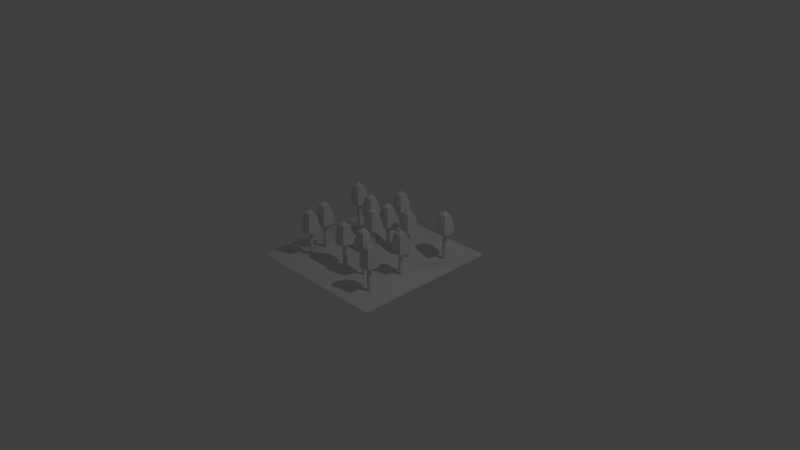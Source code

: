 # Source: Forest1.blend  (saved by Blender 2.77.0; exported with 4.5.12 LTS)
import bpy
from mathutils import Matrix  # noqa: F401  (used for matrix-valued properties, if any)

bpy.ops.wm.read_factory_settings(use_empty=True)
scene = bpy.context.scene
scene.name = 'Scene'

# ---- collections
col_collection_1 = bpy.data.collections.new('Collection 1'); scene.collection.children.link(col_collection_1)

# ---- materials (node trees are filled in below, after node groups)
mat_three = bpy.data.materials.new('Three')
mat_three.alpha_threshold = 0.0
mat_three.use_transparent_shadow = False
mat_three.roughness = 0.5
mat_material = bpy.data.materials.new('Material')
mat_material.alpha_threshold = 0.0
mat_material.use_transparent_shadow = False
mat_material.roughness = 0.5

# ---- material node trees

# ---- world
world_world = bpy.data.worlds.new('World'); scene.world = world_world
world_world.color = (0.05088, 0.05088, 0.05088)
world_world.use_sun_shadow = False
world_world.sun_shadow_jitter_overblur = 0.0
world_world.cycles.sampling_method = 'MANUAL'

# ---- cameras
cam_camera = bpy.data.cameras.new('Camera')
cam_camera.clip_end = 100.0
cam_camera.lens = 35.0
cam_camera.sensor_width = 32.0
cam_camera.sensor_height = 18.0
cam_camera.ortho_scale = 7.314
cam_camera.dof.focus_distance = 0.0
cam_camera.dof.aperture_fstop = 128.0

# ---- lights
light_lamp = bpy.data.lights.new('Lamp', 'POINT')
light_lamp.transmission_factor = 0.0
light_lamp.cutoff_distance = 30.0
light_lamp.energy = 100.0
light_lamp.shadow_buffer_clip_start = 1.001
light_lamp.shadow_soft_size = 0.1
light_lamp.shadow_maximum_resolution = 0.006
light_lamp.use_absolute_resolution = True

# ---- meshes
me_cube_012 = bpy.data.meshes.new('Cube.012')
me_cube_012.from_pydata([(-4.321, -3.612, 0.6056), (-2.809, -2.361, 1.997), (-4.943, 5.158, 0.7729), (-2.137, 3.117, 2.018), (4.325, -4.481, 0.775), (2.484, -2.208, 1.97), (4.446, 4.945, 0.7173), (2.496, 2.495, 1.987), (-3.62, -3.645, 1.428), (-3.163, -0.06233, 2.026), (-3.879, 3.889, 1.428), (-4.967, -0.0295, 0.5574), (-0.5, 2.95, 1.998), (3.904, 3.859, 1.431), (-0.7241, 5.224, 0.6682), (2.65, -0.08908, 2.025), (3.588, -3.677, 1.429), (4.953, -0.01221, 0.7128), (-0.06975, -2.909, 2.033), (-0.111, -4.918, 0.7431), (0.003378, -0.2309, 2.254), (0.001073, 0.003204, 0.8534), (4.917e-05, -3.869, 1.433), (3.47, -0.5672, 1.437), (0.03567, 4.324, 1.427), (-2.784, -0.04773, 1.428), (-1.0, -1.0, -1.0), (-1.0, -1.0, 1.0), (-1.0, 1.0, -1.0), (-1.0, 1.0, 1.0), (1.0, -1.0, -1.0), (1.0, -1.0, 1.0), (1.0, 1.0, -1.0), (1.0, 1.0, 1.0)], [], [(25, 10, 2, 11), (24, 13, 6, 14), (23, 16, 4, 17), (22, 8, 0, 19), (21, 14, 6, 17), (20, 12, 3, 9), (18, 20, 9, 1), (5, 15, 20, 18), (15, 7, 12, 20), (19, 21, 17, 4), (0, 11, 21, 19), (11, 2, 14, 21), (16, 22, 19, 4), (5, 18, 22, 16), (18, 1, 8, 22), (13, 23, 17, 6), (7, 15, 23, 13), (15, 5, 16, 23), (10, 24, 14, 2), (3, 12, 24, 10), (12, 7, 13, 24), (8, 25, 11, 0), (1, 9, 25, 8), (9, 3, 10, 25), (27, 29, 28, 26), (29, 33, 32, 28), (33, 31, 30, 32), (31, 27, 26, 30), (26, 28, 32, 30), (31, 33, 29, 27)])
_uv = me_cube_012.uv_layers.new(name='UVMap')
_uv.uv.foreach_set('vector', [0.8909, 0.2995, 0.9463, 0.07828, 0.9985, 0.005977, 0.9985, 0.2974, 0.7503, 0.05338, 0.5565, 0.07914, 0.5281, 0.0169, 0.787, 0.001688, 0.5776, 0.3281, 0.5712, 0.5029, 0.5328, 0.547, 0.5019, 0.2956, 0.4644, 0.8198, 0.4587, 0.6163, 0.4987, 0.5754, 0.4987, 0.8123, 0.2497, 0.2786, 0.2875, 0.572, 0.0282, 0.5578, 0.001504, 0.2791, 0.7529, 0.3108, 0.7781, 0.1316, 0.8602, 0.1224, 0.9111, 0.3013, 0.7557, 0.4611, 0.7529, 0.3108, 0.9111, 0.3013, 0.893, 0.4305, 0.6278, 0.4213, 0.6199, 0.3022, 0.7529, 0.3108, 0.7557, 0.4611, 0.6199, 0.3022, 0.6279, 0.1568, 0.7781, 0.1316, 0.7529, 0.3108, 0.2541, 0.001688, 0.2497, 0.2786, 0.001504, 0.2791, 0.03184, 0.02754, 0.4655, 0.07393, 0.4989, 0.2753, 0.2497, 0.2786, 0.2541, 0.001688, 0.4989, 0.2753, 0.4989, 0.5671, 0.2875, 0.572, 0.2497, 0.2786, 0.5712, 0.5029, 0.7509, 0.5141, 0.7549, 0.572, 0.5328, 0.547, 0.6278, 0.4213, 0.7557, 0.4611, 0.7509, 0.5141, 0.5712, 0.5029, 0.7557, 0.4611, 0.893, 0.4305, 0.9322, 0.5019, 0.7509, 0.5141, 0.5565, 0.07914, 0.5776, 0.3281, 0.5019, 0.2956, 0.5281, 0.0169, 0.6279, 0.1568, 0.6199, 0.3022, 0.5776, 0.3281, 0.5565, 0.07914, 0.6199, 0.3022, 0.6278, 0.4213, 0.5712, 0.5029, 0.5776, 0.3281, 0.9463, 0.07828, 0.7503, 0.05338, 0.787, 0.001688, 0.9985, 0.005977, 0.8602, 0.1224, 0.7781, 0.1316, 0.7503, 0.05338, 0.9463, 0.07828, 0.7781, 0.1316, 0.6279, 0.1568, 0.5565, 0.07914, 0.7503, 0.05338, 0.9322, 0.5019, 0.8909, 0.2995, 0.9985, 0.2974, 0.9657, 0.4988, 0.008462, 0.9247, 0.008911, 0.7963, 0.03602, 0.7943, 0.0426, 0.9983, 0.008911, 0.7963, 0.001504, 0.6153, 0.0426, 0.5754, 0.03602, 0.7943, 0.6051, 0.6884, 0.6051, 0.576, 0.7044, 0.5754, 0.7044, 0.6878, 0.1489, 0.6879, 0.1489, 0.5754, 0.2491, 0.5754, 0.2491, 0.6879, 0.04561, 0.6879, 0.04561, 0.5754, 0.1459, 0.5754, 0.1459, 0.6879, 0.2522, 0.5754, 0.3524, 0.5754, 0.3524, 0.6879, 0.2522, 0.6879, 0.3554, 0.6879, 0.3554, 0.5754, 0.4557, 0.5754, 0.4557, 0.6879, 0.5019, 0.688, 0.5019, 0.5755, 0.6021, 0.5754, 0.6021, 0.6879])
me_cube_012.materials.append(mat_three)
me_cube_012.use_remesh_preserve_volume = False
me_cube_012.use_remesh_preserve_attributes = False
me_cube_012.use_mirror_vertex_groups = False
me_cube_012.update()
me_cube_011 = bpy.data.meshes.new('Cube.011')
me_cube_011.from_pydata([(-4.321, -3.612, 0.6056), (-2.809, -2.361, 1.997), (-4.943, 5.158, 0.7729), (-2.137, 3.117, 2.018), (4.325, -4.481, 0.775), (2.484, -2.208, 1.97), (4.446, 4.945, 0.7173), (2.496, 2.495, 1.987), (-3.62, -3.645, 1.428), (-3.163, -0.06233, 2.026), (-3.879, 3.889, 1.428), (-4.967, -0.0295, 0.5574), (-0.5, 2.95, 1.998), (3.904, 3.859, 1.431), (-0.7241, 5.224, 0.6682), (2.65, -0.08908, 2.025), (3.588, -3.677, 1.429), (4.953, -0.01221, 0.7128), (-0.06975, -2.909, 2.033), (-0.111, -4.918, 0.7431), (0.003378, -0.2309, 2.254), (0.001073, 0.003204, 0.8534), (4.917e-05, -3.869, 1.433), (3.47, -0.5672, 1.437), (0.03567, 4.324, 1.427), (-2.784, -0.04773, 1.428), (-1.0, -1.0, -1.0), (-1.0, -1.0, 1.0), (-1.0, 1.0, -1.0), (-1.0, 1.0, 1.0), (1.0, -1.0, -1.0), (1.0, -1.0, 1.0), (1.0, 1.0, -1.0), (1.0, 1.0, 1.0)], [], [(25, 10, 2, 11), (24, 13, 6, 14), (23, 16, 4, 17), (22, 8, 0, 19), (21, 14, 6, 17), (20, 12, 3, 9), (18, 20, 9, 1), (5, 15, 20, 18), (15, 7, 12, 20), (19, 21, 17, 4), (0, 11, 21, 19), (11, 2, 14, 21), (16, 22, 19, 4), (5, 18, 22, 16), (18, 1, 8, 22), (13, 23, 17, 6), (7, 15, 23, 13), (15, 5, 16, 23), (10, 24, 14, 2), (3, 12, 24, 10), (12, 7, 13, 24), (8, 25, 11, 0), (1, 9, 25, 8), (9, 3, 10, 25), (27, 29, 28, 26), (29, 33, 32, 28), (33, 31, 30, 32), (31, 27, 26, 30), (26, 28, 32, 30), (31, 33, 29, 27)])
_uv = me_cube_011.uv_layers.new(name='UVMap')
_uv.uv.foreach_set('vector', [0.8909, 0.2995, 0.9463, 0.07828, 0.9985, 0.005977, 0.9985, 0.2974, 0.7503, 0.05338, 0.5565, 0.07914, 0.5281, 0.0169, 0.787, 0.001688, 0.5776, 0.3281, 0.5712, 0.5029, 0.5328, 0.547, 0.5019, 0.2956, 0.4644, 0.8198, 0.4587, 0.6163, 0.4987, 0.5754, 0.4987, 0.8123, 0.2497, 0.2786, 0.2875, 0.572, 0.0282, 0.5578, 0.001504, 0.2791, 0.7529, 0.3108, 0.7781, 0.1316, 0.8602, 0.1224, 0.9111, 0.3013, 0.7557, 0.4611, 0.7529, 0.3108, 0.9111, 0.3013, 0.893, 0.4305, 0.6278, 0.4213, 0.6199, 0.3022, 0.7529, 0.3108, 0.7557, 0.4611, 0.6199, 0.3022, 0.6279, 0.1568, 0.7781, 0.1316, 0.7529, 0.3108, 0.2541, 0.001688, 0.2497, 0.2786, 0.001504, 0.2791, 0.03184, 0.02754, 0.4655, 0.07393, 0.4989, 0.2753, 0.2497, 0.2786, 0.2541, 0.001688, 0.4989, 0.2753, 0.4989, 0.5671, 0.2875, 0.572, 0.2497, 0.2786, 0.5712, 0.5029, 0.7509, 0.5141, 0.7549, 0.572, 0.5328, 0.547, 0.6278, 0.4213, 0.7557, 0.4611, 0.7509, 0.5141, 0.5712, 0.5029, 0.7557, 0.4611, 0.893, 0.4305, 0.9322, 0.5019, 0.7509, 0.5141, 0.5565, 0.07914, 0.5776, 0.3281, 0.5019, 0.2956, 0.5281, 0.0169, 0.6279, 0.1568, 0.6199, 0.3022, 0.5776, 0.3281, 0.5565, 0.07914, 0.6199, 0.3022, 0.6278, 0.4213, 0.5712, 0.5029, 0.5776, 0.3281, 0.9463, 0.07828, 0.7503, 0.05338, 0.787, 0.001688, 0.9985, 0.005977, 0.8602, 0.1224, 0.7781, 0.1316, 0.7503, 0.05338, 0.9463, 0.07828, 0.7781, 0.1316, 0.6279, 0.1568, 0.5565, 0.07914, 0.7503, 0.05338, 0.9322, 0.5019, 0.8909, 0.2995, 0.9985, 0.2974, 0.9657, 0.4988, 0.008462, 0.9247, 0.008911, 0.7963, 0.03602, 0.7943, 0.0426, 0.9983, 0.008911, 0.7963, 0.001504, 0.6153, 0.0426, 0.5754, 0.03602, 0.7943, 0.6051, 0.6884, 0.6051, 0.576, 0.7044, 0.5754, 0.7044, 0.6878, 0.1489, 0.6879, 0.1489, 0.5754, 0.2491, 0.5754, 0.2491, 0.6879, 0.04561, 0.6879, 0.04561, 0.5754, 0.1459, 0.5754, 0.1459, 0.6879, 0.2522, 0.5754, 0.3524, 0.5754, 0.3524, 0.6879, 0.2522, 0.6879, 0.3554, 0.6879, 0.3554, 0.5754, 0.4557, 0.5754, 0.4557, 0.6879, 0.5019, 0.688, 0.5019, 0.5755, 0.6021, 0.5754, 0.6021, 0.6879])
me_cube_011.materials.append(mat_three)
me_cube_011.use_remesh_preserve_volume = False
me_cube_011.use_remesh_preserve_attributes = False
me_cube_011.use_mirror_vertex_groups = False
me_cube_011.update()
me_cube_010 = bpy.data.meshes.new('Cube.010')
me_cube_010.from_pydata([(-4.321, -3.612, 0.6056), (-2.809, -2.361, 1.997), (-4.943, 5.158, 0.7729), (-2.137, 3.117, 2.018), (4.325, -4.481, 0.775), (2.484, -2.208, 1.97), (4.446, 4.945, 0.7173), (2.496, 2.495, 1.987), (-3.62, -3.645, 1.428), (-3.163, -0.06233, 2.026), (-3.879, 3.889, 1.428), (-4.967, -0.0295, 0.5574), (-0.5, 2.95, 1.998), (3.904, 3.859, 1.431), (-0.7241, 5.224, 0.6682), (2.65, -0.08908, 2.025), (3.588, -3.677, 1.429), (4.953, -0.01221, 0.7128), (-0.06975, -2.909, 2.033), (-0.111, -4.918, 0.7431), (0.003378, -0.2309, 2.254), (0.001073, 0.003204, 0.8534), (4.917e-05, -3.869, 1.433), (3.47, -0.5672, 1.437), (0.03567, 4.324, 1.427), (-2.784, -0.04773, 1.428), (-1.0, -1.0, -1.0), (-1.0, -1.0, 1.0), (-1.0, 1.0, -1.0), (-1.0, 1.0, 1.0), (1.0, -1.0, -1.0), (1.0, -1.0, 1.0), (1.0, 1.0, -1.0), (1.0, 1.0, 1.0)], [], [(25, 10, 2, 11), (24, 13, 6, 14), (23, 16, 4, 17), (22, 8, 0, 19), (21, 14, 6, 17), (20, 12, 3, 9), (18, 20, 9, 1), (5, 15, 20, 18), (15, 7, 12, 20), (19, 21, 17, 4), (0, 11, 21, 19), (11, 2, 14, 21), (16, 22, 19, 4), (5, 18, 22, 16), (18, 1, 8, 22), (13, 23, 17, 6), (7, 15, 23, 13), (15, 5, 16, 23), (10, 24, 14, 2), (3, 12, 24, 10), (12, 7, 13, 24), (8, 25, 11, 0), (1, 9, 25, 8), (9, 3, 10, 25), (27, 29, 28, 26), (29, 33, 32, 28), (33, 31, 30, 32), (31, 27, 26, 30), (26, 28, 32, 30), (31, 33, 29, 27)])
_uv = me_cube_010.uv_layers.new(name='UVMap')
_uv.uv.foreach_set('vector', [0.8909, 0.2995, 0.9463, 0.07828, 0.9985, 0.005977, 0.9985, 0.2974, 0.7503, 0.05338, 0.5565, 0.07914, 0.5281, 0.0169, 0.787, 0.001688, 0.5776, 0.3281, 0.5712, 0.5029, 0.5328, 0.547, 0.5019, 0.2956, 0.4644, 0.8198, 0.4587, 0.6163, 0.4987, 0.5754, 0.4987, 0.8123, 0.2497, 0.2786, 0.2875, 0.572, 0.0282, 0.5578, 0.001504, 0.2791, 0.7529, 0.3108, 0.7781, 0.1316, 0.8602, 0.1224, 0.9111, 0.3013, 0.7557, 0.4611, 0.7529, 0.3108, 0.9111, 0.3013, 0.893, 0.4305, 0.6278, 0.4213, 0.6199, 0.3022, 0.7529, 0.3108, 0.7557, 0.4611, 0.6199, 0.3022, 0.6279, 0.1568, 0.7781, 0.1316, 0.7529, 0.3108, 0.2541, 0.001688, 0.2497, 0.2786, 0.001504, 0.2791, 0.03184, 0.02754, 0.4655, 0.07393, 0.4989, 0.2753, 0.2497, 0.2786, 0.2541, 0.001688, 0.4989, 0.2753, 0.4989, 0.5671, 0.2875, 0.572, 0.2497, 0.2786, 0.5712, 0.5029, 0.7509, 0.5141, 0.7549, 0.572, 0.5328, 0.547, 0.6278, 0.4213, 0.7557, 0.4611, 0.7509, 0.5141, 0.5712, 0.5029, 0.7557, 0.4611, 0.893, 0.4305, 0.9322, 0.5019, 0.7509, 0.5141, 0.5565, 0.07914, 0.5776, 0.3281, 0.5019, 0.2956, 0.5281, 0.0169, 0.6279, 0.1568, 0.6199, 0.3022, 0.5776, 0.3281, 0.5565, 0.07914, 0.6199, 0.3022, 0.6278, 0.4213, 0.5712, 0.5029, 0.5776, 0.3281, 0.9463, 0.07828, 0.7503, 0.05338, 0.787, 0.001688, 0.9985, 0.005977, 0.8602, 0.1224, 0.7781, 0.1316, 0.7503, 0.05338, 0.9463, 0.07828, 0.7781, 0.1316, 0.6279, 0.1568, 0.5565, 0.07914, 0.7503, 0.05338, 0.9322, 0.5019, 0.8909, 0.2995, 0.9985, 0.2974, 0.9657, 0.4988, 0.008462, 0.9247, 0.008911, 0.7963, 0.03602, 0.7943, 0.0426, 0.9983, 0.008911, 0.7963, 0.001504, 0.6153, 0.0426, 0.5754, 0.03602, 0.7943, 0.6051, 0.6884, 0.6051, 0.576, 0.7044, 0.5754, 0.7044, 0.6878, 0.1489, 0.6879, 0.1489, 0.5754, 0.2491, 0.5754, 0.2491, 0.6879, 0.04561, 0.6879, 0.04561, 0.5754, 0.1459, 0.5754, 0.1459, 0.6879, 0.2522, 0.5754, 0.3524, 0.5754, 0.3524, 0.6879, 0.2522, 0.6879, 0.3554, 0.6879, 0.3554, 0.5754, 0.4557, 0.5754, 0.4557, 0.6879, 0.5019, 0.688, 0.5019, 0.5755, 0.6021, 0.5754, 0.6021, 0.6879])
me_cube_010.materials.append(mat_three)
me_cube_010.use_remesh_preserve_volume = False
me_cube_010.use_remesh_preserve_attributes = False
me_cube_010.use_mirror_vertex_groups = False
me_cube_010.update()
me_cube_009 = bpy.data.meshes.new('Cube.009')
me_cube_009.from_pydata([(-4.321, -3.612, 0.6056), (-2.809, -2.361, 1.997), (-4.943, 5.158, 0.7729), (-2.137, 3.117, 2.018), (4.325, -4.481, 0.775), (2.484, -2.208, 1.97), (4.446, 4.945, 0.7173), (2.496, 2.495, 1.987), (-3.62, -3.645, 1.428), (-3.163, -0.06233, 2.026), (-3.879, 3.889, 1.428), (-4.967, -0.0295, 0.5574), (-0.5, 2.95, 1.998), (3.904, 3.859, 1.431), (-0.7241, 5.224, 0.6682), (2.65, -0.08908, 2.025), (3.588, -3.677, 1.429), (4.953, -0.01221, 0.7128), (-0.06975, -2.909, 2.033), (-0.111, -4.918, 0.7431), (0.003378, -0.2309, 2.254), (0.001073, 0.003204, 0.8534), (4.917e-05, -3.869, 1.433), (3.47, -0.5672, 1.437), (0.03567, 4.324, 1.427), (-2.784, -0.04773, 1.428), (-1.0, -1.0, -1.0), (-1.0, -1.0, 1.0), (-1.0, 1.0, -1.0), (-1.0, 1.0, 1.0), (1.0, -1.0, -1.0), (1.0, -1.0, 1.0), (1.0, 1.0, -1.0), (1.0, 1.0, 1.0)], [], [(25, 10, 2, 11), (24, 13, 6, 14), (23, 16, 4, 17), (22, 8, 0, 19), (21, 14, 6, 17), (20, 12, 3, 9), (18, 20, 9, 1), (5, 15, 20, 18), (15, 7, 12, 20), (19, 21, 17, 4), (0, 11, 21, 19), (11, 2, 14, 21), (16, 22, 19, 4), (5, 18, 22, 16), (18, 1, 8, 22), (13, 23, 17, 6), (7, 15, 23, 13), (15, 5, 16, 23), (10, 24, 14, 2), (3, 12, 24, 10), (12, 7, 13, 24), (8, 25, 11, 0), (1, 9, 25, 8), (9, 3, 10, 25), (27, 29, 28, 26), (29, 33, 32, 28), (33, 31, 30, 32), (31, 27, 26, 30), (26, 28, 32, 30), (31, 33, 29, 27)])
_uv = me_cube_009.uv_layers.new(name='UVMap')
_uv.uv.foreach_set('vector', [0.8909, 0.2995, 0.9463, 0.07828, 0.9985, 0.005977, 0.9985, 0.2974, 0.7503, 0.05338, 0.5565, 0.07914, 0.5281, 0.0169, 0.787, 0.001688, 0.5776, 0.3281, 0.5712, 0.5029, 0.5328, 0.547, 0.5019, 0.2956, 0.4644, 0.8198, 0.4587, 0.6163, 0.4987, 0.5754, 0.4987, 0.8123, 0.2497, 0.2786, 0.2875, 0.572, 0.0282, 0.5578, 0.001504, 0.2791, 0.7529, 0.3108, 0.7781, 0.1316, 0.8602, 0.1224, 0.9111, 0.3013, 0.7557, 0.4611, 0.7529, 0.3108, 0.9111, 0.3013, 0.893, 0.4305, 0.6278, 0.4213, 0.6199, 0.3022, 0.7529, 0.3108, 0.7557, 0.4611, 0.6199, 0.3022, 0.6279, 0.1568, 0.7781, 0.1316, 0.7529, 0.3108, 0.2541, 0.001688, 0.2497, 0.2786, 0.001504, 0.2791, 0.03184, 0.02754, 0.4655, 0.07393, 0.4989, 0.2753, 0.2497, 0.2786, 0.2541, 0.001688, 0.4989, 0.2753, 0.4989, 0.5671, 0.2875, 0.572, 0.2497, 0.2786, 0.5712, 0.5029, 0.7509, 0.5141, 0.7549, 0.572, 0.5328, 0.547, 0.6278, 0.4213, 0.7557, 0.4611, 0.7509, 0.5141, 0.5712, 0.5029, 0.7557, 0.4611, 0.893, 0.4305, 0.9322, 0.5019, 0.7509, 0.5141, 0.5565, 0.07914, 0.5776, 0.3281, 0.5019, 0.2956, 0.5281, 0.0169, 0.6279, 0.1568, 0.6199, 0.3022, 0.5776, 0.3281, 0.5565, 0.07914, 0.6199, 0.3022, 0.6278, 0.4213, 0.5712, 0.5029, 0.5776, 0.3281, 0.9463, 0.07828, 0.7503, 0.05338, 0.787, 0.001688, 0.9985, 0.005977, 0.8602, 0.1224, 0.7781, 0.1316, 0.7503, 0.05338, 0.9463, 0.07828, 0.7781, 0.1316, 0.6279, 0.1568, 0.5565, 0.07914, 0.7503, 0.05338, 0.9322, 0.5019, 0.8909, 0.2995, 0.9985, 0.2974, 0.9657, 0.4988, 0.008462, 0.9247, 0.008911, 0.7963, 0.03602, 0.7943, 0.0426, 0.9983, 0.008911, 0.7963, 0.001504, 0.6153, 0.0426, 0.5754, 0.03602, 0.7943, 0.6051, 0.6884, 0.6051, 0.576, 0.7044, 0.5754, 0.7044, 0.6878, 0.1489, 0.6879, 0.1489, 0.5754, 0.2491, 0.5754, 0.2491, 0.6879, 0.04561, 0.6879, 0.04561, 0.5754, 0.1459, 0.5754, 0.1459, 0.6879, 0.2522, 0.5754, 0.3524, 0.5754, 0.3524, 0.6879, 0.2522, 0.6879, 0.3554, 0.6879, 0.3554, 0.5754, 0.4557, 0.5754, 0.4557, 0.6879, 0.5019, 0.688, 0.5019, 0.5755, 0.6021, 0.5754, 0.6021, 0.6879])
me_cube_009.materials.append(mat_three)
me_cube_009.use_remesh_preserve_volume = False
me_cube_009.use_remesh_preserve_attributes = False
me_cube_009.use_mirror_vertex_groups = False
me_cube_009.update()
me_cube_008 = bpy.data.meshes.new('Cube.008')
me_cube_008.from_pydata([(-4.321, -3.612, 0.6056), (-2.809, -2.361, 1.997), (-4.943, 5.158, 0.7729), (-2.137, 3.117, 2.018), (4.325, -4.481, 0.775), (2.484, -2.208, 1.97), (4.446, 4.945, 0.7173), (2.496, 2.495, 1.987), (-3.62, -3.645, 1.428), (-3.163, -0.06233, 2.026), (-3.879, 3.889, 1.428), (-4.967, -0.0295, 0.5574), (-0.5, 2.95, 1.998), (3.904, 3.859, 1.431), (-0.7241, 5.224, 0.6682), (2.65, -0.08908, 2.025), (3.588, -3.677, 1.429), (4.953, -0.01221, 0.7128), (-0.06975, -2.909, 2.033), (-0.111, -4.918, 0.7431), (0.003378, -0.2309, 2.254), (0.001073, 0.003204, 0.8534), (4.917e-05, -3.869, 1.433), (3.47, -0.5672, 1.437), (0.03567, 4.324, 1.427), (-2.784, -0.04773, 1.428), (-1.0, -1.0, -1.0), (-1.0, -1.0, 1.0), (-1.0, 1.0, -1.0), (-1.0, 1.0, 1.0), (1.0, -1.0, -1.0), (1.0, -1.0, 1.0), (1.0, 1.0, -1.0), (1.0, 1.0, 1.0)], [], [(25, 10, 2, 11), (24, 13, 6, 14), (23, 16, 4, 17), (22, 8, 0, 19), (21, 14, 6, 17), (20, 12, 3, 9), (18, 20, 9, 1), (5, 15, 20, 18), (15, 7, 12, 20), (19, 21, 17, 4), (0, 11, 21, 19), (11, 2, 14, 21), (16, 22, 19, 4), (5, 18, 22, 16), (18, 1, 8, 22), (13, 23, 17, 6), (7, 15, 23, 13), (15, 5, 16, 23), (10, 24, 14, 2), (3, 12, 24, 10), (12, 7, 13, 24), (8, 25, 11, 0), (1, 9, 25, 8), (9, 3, 10, 25), (27, 29, 28, 26), (29, 33, 32, 28), (33, 31, 30, 32), (31, 27, 26, 30), (26, 28, 32, 30), (31, 33, 29, 27)])
_uv = me_cube_008.uv_layers.new(name='UVMap')
_uv.uv.foreach_set('vector', [0.8909, 0.2995, 0.9463, 0.07828, 0.9985, 0.005977, 0.9985, 0.2974, 0.7503, 0.05338, 0.5565, 0.07914, 0.5281, 0.0169, 0.787, 0.001688, 0.5776, 0.3281, 0.5712, 0.5029, 0.5328, 0.547, 0.5019, 0.2956, 0.4644, 0.8198, 0.4587, 0.6163, 0.4987, 0.5754, 0.4987, 0.8123, 0.2497, 0.2786, 0.2875, 0.572, 0.0282, 0.5578, 0.001504, 0.2791, 0.7529, 0.3108, 0.7781, 0.1316, 0.8602, 0.1224, 0.9111, 0.3013, 0.7557, 0.4611, 0.7529, 0.3108, 0.9111, 0.3013, 0.893, 0.4305, 0.6278, 0.4213, 0.6199, 0.3022, 0.7529, 0.3108, 0.7557, 0.4611, 0.6199, 0.3022, 0.6279, 0.1568, 0.7781, 0.1316, 0.7529, 0.3108, 0.2541, 0.001688, 0.2497, 0.2786, 0.001504, 0.2791, 0.03184, 0.02754, 0.4655, 0.07393, 0.4989, 0.2753, 0.2497, 0.2786, 0.2541, 0.001688, 0.4989, 0.2753, 0.4989, 0.5671, 0.2875, 0.572, 0.2497, 0.2786, 0.5712, 0.5029, 0.7509, 0.5141, 0.7549, 0.572, 0.5328, 0.547, 0.6278, 0.4213, 0.7557, 0.4611, 0.7509, 0.5141, 0.5712, 0.5029, 0.7557, 0.4611, 0.893, 0.4305, 0.9322, 0.5019, 0.7509, 0.5141, 0.5565, 0.07914, 0.5776, 0.3281, 0.5019, 0.2956, 0.5281, 0.0169, 0.6279, 0.1568, 0.6199, 0.3022, 0.5776, 0.3281, 0.5565, 0.07914, 0.6199, 0.3022, 0.6278, 0.4213, 0.5712, 0.5029, 0.5776, 0.3281, 0.9463, 0.07828, 0.7503, 0.05338, 0.787, 0.001688, 0.9985, 0.005977, 0.8602, 0.1224, 0.7781, 0.1316, 0.7503, 0.05338, 0.9463, 0.07828, 0.7781, 0.1316, 0.6279, 0.1568, 0.5565, 0.07914, 0.7503, 0.05338, 0.9322, 0.5019, 0.8909, 0.2995, 0.9985, 0.2974, 0.9657, 0.4988, 0.008462, 0.9247, 0.008911, 0.7963, 0.03602, 0.7943, 0.0426, 0.9983, 0.008911, 0.7963, 0.001504, 0.6153, 0.0426, 0.5754, 0.03602, 0.7943, 0.6051, 0.6884, 0.6051, 0.576, 0.7044, 0.5754, 0.7044, 0.6878, 0.1489, 0.6879, 0.1489, 0.5754, 0.2491, 0.5754, 0.2491, 0.6879, 0.04561, 0.6879, 0.04561, 0.5754, 0.1459, 0.5754, 0.1459, 0.6879, 0.2522, 0.5754, 0.3524, 0.5754, 0.3524, 0.6879, 0.2522, 0.6879, 0.3554, 0.6879, 0.3554, 0.5754, 0.4557, 0.5754, 0.4557, 0.6879, 0.5019, 0.688, 0.5019, 0.5755, 0.6021, 0.5754, 0.6021, 0.6879])
me_cube_008.materials.append(mat_three)
me_cube_008.use_remesh_preserve_volume = False
me_cube_008.use_remesh_preserve_attributes = False
me_cube_008.use_mirror_vertex_groups = False
me_cube_008.update()
me_cube_007 = bpy.data.meshes.new('Cube.007')
me_cube_007.from_pydata([(-4.321, -3.612, 0.6056), (-2.809, -2.361, 1.997), (-4.943, 5.158, 0.7729), (-2.137, 3.117, 2.018), (4.325, -4.481, 0.775), (2.484, -2.208, 1.97), (4.446, 4.945, 0.7173), (2.496, 2.495, 1.987), (-3.62, -3.645, 1.428), (-3.163, -0.06233, 2.026), (-3.879, 3.889, 1.428), (-4.967, -0.0295, 0.5574), (-0.5, 2.95, 1.998), (3.904, 3.859, 1.431), (-0.7241, 5.224, 0.6682), (2.65, -0.08908, 2.025), (3.588, -3.677, 1.429), (4.953, -0.01221, 0.7128), (-0.06975, -2.909, 2.033), (-0.111, -4.918, 0.7431), (0.003378, -0.2309, 2.254), (0.001073, 0.003204, 0.8534), (4.917e-05, -3.869, 1.433), (3.47, -0.5672, 1.437), (0.03567, 4.324, 1.427), (-2.784, -0.04773, 1.428), (-1.0, -1.0, -1.0), (-1.0, -1.0, 1.0), (-1.0, 1.0, -1.0), (-1.0, 1.0, 1.0), (1.0, -1.0, -1.0), (1.0, -1.0, 1.0), (1.0, 1.0, -1.0), (1.0, 1.0, 1.0)], [], [(25, 10, 2, 11), (24, 13, 6, 14), (23, 16, 4, 17), (22, 8, 0, 19), (21, 14, 6, 17), (20, 12, 3, 9), (18, 20, 9, 1), (5, 15, 20, 18), (15, 7, 12, 20), (19, 21, 17, 4), (0, 11, 21, 19), (11, 2, 14, 21), (16, 22, 19, 4), (5, 18, 22, 16), (18, 1, 8, 22), (13, 23, 17, 6), (7, 15, 23, 13), (15, 5, 16, 23), (10, 24, 14, 2), (3, 12, 24, 10), (12, 7, 13, 24), (8, 25, 11, 0), (1, 9, 25, 8), (9, 3, 10, 25), (27, 29, 28, 26), (29, 33, 32, 28), (33, 31, 30, 32), (31, 27, 26, 30), (26, 28, 32, 30), (31, 33, 29, 27)])
_uv = me_cube_007.uv_layers.new(name='UVMap')
_uv.uv.foreach_set('vector', [0.8909, 0.2995, 0.9463, 0.07828, 0.9985, 0.005977, 0.9985, 0.2974, 0.7503, 0.05338, 0.5565, 0.07914, 0.5281, 0.0169, 0.787, 0.001688, 0.5776, 0.3281, 0.5712, 0.5029, 0.5328, 0.547, 0.5019, 0.2956, 0.4644, 0.8198, 0.4587, 0.6163, 0.4987, 0.5754, 0.4987, 0.8123, 0.2497, 0.2786, 0.2875, 0.572, 0.0282, 0.5578, 0.001504, 0.2791, 0.7529, 0.3108, 0.7781, 0.1316, 0.8602, 0.1224, 0.9111, 0.3013, 0.7557, 0.4611, 0.7529, 0.3108, 0.9111, 0.3013, 0.893, 0.4305, 0.6278, 0.4213, 0.6199, 0.3022, 0.7529, 0.3108, 0.7557, 0.4611, 0.6199, 0.3022, 0.6279, 0.1568, 0.7781, 0.1316, 0.7529, 0.3108, 0.2541, 0.001688, 0.2497, 0.2786, 0.001504, 0.2791, 0.03184, 0.02754, 0.4655, 0.07393, 0.4989, 0.2753, 0.2497, 0.2786, 0.2541, 0.001688, 0.4989, 0.2753, 0.4989, 0.5671, 0.2875, 0.572, 0.2497, 0.2786, 0.5712, 0.5029, 0.7509, 0.5141, 0.7549, 0.572, 0.5328, 0.547, 0.6278, 0.4213, 0.7557, 0.4611, 0.7509, 0.5141, 0.5712, 0.5029, 0.7557, 0.4611, 0.893, 0.4305, 0.9322, 0.5019, 0.7509, 0.5141, 0.5565, 0.07914, 0.5776, 0.3281, 0.5019, 0.2956, 0.5281, 0.0169, 0.6279, 0.1568, 0.6199, 0.3022, 0.5776, 0.3281, 0.5565, 0.07914, 0.6199, 0.3022, 0.6278, 0.4213, 0.5712, 0.5029, 0.5776, 0.3281, 0.9463, 0.07828, 0.7503, 0.05338, 0.787, 0.001688, 0.9985, 0.005977, 0.8602, 0.1224, 0.7781, 0.1316, 0.7503, 0.05338, 0.9463, 0.07828, 0.7781, 0.1316, 0.6279, 0.1568, 0.5565, 0.07914, 0.7503, 0.05338, 0.9322, 0.5019, 0.8909, 0.2995, 0.9985, 0.2974, 0.9657, 0.4988, 0.008462, 0.9247, 0.008911, 0.7963, 0.03602, 0.7943, 0.0426, 0.9983, 0.008911, 0.7963, 0.001504, 0.6153, 0.0426, 0.5754, 0.03602, 0.7943, 0.6051, 0.6884, 0.6051, 0.576, 0.7044, 0.5754, 0.7044, 0.6878, 0.1489, 0.6879, 0.1489, 0.5754, 0.2491, 0.5754, 0.2491, 0.6879, 0.04561, 0.6879, 0.04561, 0.5754, 0.1459, 0.5754, 0.1459, 0.6879, 0.2522, 0.5754, 0.3524, 0.5754, 0.3524, 0.6879, 0.2522, 0.6879, 0.3554, 0.6879, 0.3554, 0.5754, 0.4557, 0.5754, 0.4557, 0.6879, 0.5019, 0.688, 0.5019, 0.5755, 0.6021, 0.5754, 0.6021, 0.6879])
me_cube_007.materials.append(mat_three)
me_cube_007.use_remesh_preserve_volume = False
me_cube_007.use_remesh_preserve_attributes = False
me_cube_007.use_mirror_vertex_groups = False
me_cube_007.update()
me_cube_006 = bpy.data.meshes.new('Cube.006')
me_cube_006.from_pydata([(-4.321, -3.612, 0.6056), (-2.809, -2.361, 1.997), (-4.943, 5.158, 0.7729), (-2.137, 3.117, 2.018), (4.325, -4.481, 0.775), (2.484, -2.208, 1.97), (4.446, 4.945, 0.7173), (2.496, 2.495, 1.987), (-3.62, -3.645, 1.428), (-3.163, -0.06233, 2.026), (-3.879, 3.889, 1.428), (-4.967, -0.0295, 0.5574), (-0.5, 2.95, 1.998), (3.904, 3.859, 1.431), (-0.7241, 5.224, 0.6682), (2.65, -0.08908, 2.025), (3.588, -3.677, 1.429), (4.953, -0.01221, 0.7128), (-0.06975, -2.909, 2.033), (-0.111, -4.918, 0.7431), (0.003378, -0.2309, 2.254), (0.001073, 0.003204, 0.8534), (4.917e-05, -3.869, 1.433), (3.47, -0.5672, 1.437), (0.03567, 4.324, 1.427), (-2.784, -0.04773, 1.428), (-1.0, -1.0, -1.0), (-1.0, -1.0, 1.0), (-1.0, 1.0, -1.0), (-1.0, 1.0, 1.0), (1.0, -1.0, -1.0), (1.0, -1.0, 1.0), (1.0, 1.0, -1.0), (1.0, 1.0, 1.0)], [], [(25, 10, 2, 11), (24, 13, 6, 14), (23, 16, 4, 17), (22, 8, 0, 19), (21, 14, 6, 17), (20, 12, 3, 9), (18, 20, 9, 1), (5, 15, 20, 18), (15, 7, 12, 20), (19, 21, 17, 4), (0, 11, 21, 19), (11, 2, 14, 21), (16, 22, 19, 4), (5, 18, 22, 16), (18, 1, 8, 22), (13, 23, 17, 6), (7, 15, 23, 13), (15, 5, 16, 23), (10, 24, 14, 2), (3, 12, 24, 10), (12, 7, 13, 24), (8, 25, 11, 0), (1, 9, 25, 8), (9, 3, 10, 25), (27, 29, 28, 26), (29, 33, 32, 28), (33, 31, 30, 32), (31, 27, 26, 30), (26, 28, 32, 30), (31, 33, 29, 27)])
_uv = me_cube_006.uv_layers.new(name='UVMap')
_uv.uv.foreach_set('vector', [0.8909, 0.2995, 0.9463, 0.07828, 0.9985, 0.005977, 0.9985, 0.2974, 0.7503, 0.05338, 0.5565, 0.07914, 0.5281, 0.0169, 0.787, 0.001688, 0.5776, 0.3281, 0.5712, 0.5029, 0.5328, 0.547, 0.5019, 0.2956, 0.4644, 0.8198, 0.4587, 0.6163, 0.4987, 0.5754, 0.4987, 0.8123, 0.2497, 0.2786, 0.2875, 0.572, 0.0282, 0.5578, 0.001504, 0.2791, 0.7529, 0.3108, 0.7781, 0.1316, 0.8602, 0.1224, 0.9111, 0.3013, 0.7557, 0.4611, 0.7529, 0.3108, 0.9111, 0.3013, 0.893, 0.4305, 0.6278, 0.4213, 0.6199, 0.3022, 0.7529, 0.3108, 0.7557, 0.4611, 0.6199, 0.3022, 0.6279, 0.1568, 0.7781, 0.1316, 0.7529, 0.3108, 0.2541, 0.001688, 0.2497, 0.2786, 0.001504, 0.2791, 0.03184, 0.02754, 0.4655, 0.07393, 0.4989, 0.2753, 0.2497, 0.2786, 0.2541, 0.001688, 0.4989, 0.2753, 0.4989, 0.5671, 0.2875, 0.572, 0.2497, 0.2786, 0.5712, 0.5029, 0.7509, 0.5141, 0.7549, 0.572, 0.5328, 0.547, 0.6278, 0.4213, 0.7557, 0.4611, 0.7509, 0.5141, 0.5712, 0.5029, 0.7557, 0.4611, 0.893, 0.4305, 0.9322, 0.5019, 0.7509, 0.5141, 0.5565, 0.07914, 0.5776, 0.3281, 0.5019, 0.2956, 0.5281, 0.0169, 0.6279, 0.1568, 0.6199, 0.3022, 0.5776, 0.3281, 0.5565, 0.07914, 0.6199, 0.3022, 0.6278, 0.4213, 0.5712, 0.5029, 0.5776, 0.3281, 0.9463, 0.07828, 0.7503, 0.05338, 0.787, 0.001688, 0.9985, 0.005977, 0.8602, 0.1224, 0.7781, 0.1316, 0.7503, 0.05338, 0.9463, 0.07828, 0.7781, 0.1316, 0.6279, 0.1568, 0.5565, 0.07914, 0.7503, 0.05338, 0.9322, 0.5019, 0.8909, 0.2995, 0.9985, 0.2974, 0.9657, 0.4988, 0.008462, 0.9247, 0.008911, 0.7963, 0.03602, 0.7943, 0.0426, 0.9983, 0.008911, 0.7963, 0.001504, 0.6153, 0.0426, 0.5754, 0.03602, 0.7943, 0.6051, 0.6884, 0.6051, 0.576, 0.7044, 0.5754, 0.7044, 0.6878, 0.1489, 0.6879, 0.1489, 0.5754, 0.2491, 0.5754, 0.2491, 0.6879, 0.04561, 0.6879, 0.04561, 0.5754, 0.1459, 0.5754, 0.1459, 0.6879, 0.2522, 0.5754, 0.3524, 0.5754, 0.3524, 0.6879, 0.2522, 0.6879, 0.3554, 0.6879, 0.3554, 0.5754, 0.4557, 0.5754, 0.4557, 0.6879, 0.5019, 0.688, 0.5019, 0.5755, 0.6021, 0.5754, 0.6021, 0.6879])
me_cube_006.materials.append(mat_three)
me_cube_006.use_remesh_preserve_volume = False
me_cube_006.use_remesh_preserve_attributes = False
me_cube_006.use_mirror_vertex_groups = False
me_cube_006.update()
me_cube_005 = bpy.data.meshes.new('Cube.005')
me_cube_005.from_pydata([(-4.321, -3.612, 0.6056), (-2.809, -2.361, 1.997), (-4.943, 5.158, 0.7729), (-2.137, 3.117, 2.018), (4.325, -4.481, 0.775), (2.484, -2.208, 1.97), (4.446, 4.945, 0.7173), (2.496, 2.495, 1.987), (-3.62, -3.645, 1.428), (-3.163, -0.06233, 2.026), (-3.879, 3.889, 1.428), (-4.967, -0.0295, 0.5574), (-0.5, 2.95, 1.998), (3.904, 3.859, 1.431), (-0.7241, 5.224, 0.6682), (2.65, -0.08908, 2.025), (3.588, -3.677, 1.429), (4.953, -0.01221, 0.7128), (-0.06975, -2.909, 2.033), (-0.111, -4.918, 0.7431), (0.003378, -0.2309, 2.254), (0.001073, 0.003204, 0.8534), (4.917e-05, -3.869, 1.433), (3.47, -0.5672, 1.437), (0.03567, 4.324, 1.427), (-2.784, -0.04773, 1.428), (-1.0, -1.0, -1.0), (-1.0, -1.0, 1.0), (-1.0, 1.0, -1.0), (-1.0, 1.0, 1.0), (1.0, -1.0, -1.0), (1.0, -1.0, 1.0), (1.0, 1.0, -1.0), (1.0, 1.0, 1.0)], [], [(25, 10, 2, 11), (24, 13, 6, 14), (23, 16, 4, 17), (22, 8, 0, 19), (21, 14, 6, 17), (20, 12, 3, 9), (18, 20, 9, 1), (5, 15, 20, 18), (15, 7, 12, 20), (19, 21, 17, 4), (0, 11, 21, 19), (11, 2, 14, 21), (16, 22, 19, 4), (5, 18, 22, 16), (18, 1, 8, 22), (13, 23, 17, 6), (7, 15, 23, 13), (15, 5, 16, 23), (10, 24, 14, 2), (3, 12, 24, 10), (12, 7, 13, 24), (8, 25, 11, 0), (1, 9, 25, 8), (9, 3, 10, 25), (27, 29, 28, 26), (29, 33, 32, 28), (33, 31, 30, 32), (31, 27, 26, 30), (26, 28, 32, 30), (31, 33, 29, 27)])
_uv = me_cube_005.uv_layers.new(name='UVMap')
_uv.uv.foreach_set('vector', [0.8909, 0.2995, 0.9463, 0.07828, 0.9985, 0.005977, 0.9985, 0.2974, 0.7503, 0.05338, 0.5565, 0.07914, 0.5281, 0.0169, 0.787, 0.001688, 0.5776, 0.3281, 0.5712, 0.5029, 0.5328, 0.547, 0.5019, 0.2956, 0.4644, 0.8198, 0.4587, 0.6163, 0.4987, 0.5754, 0.4987, 0.8123, 0.2497, 0.2786, 0.2875, 0.572, 0.0282, 0.5578, 0.001504, 0.2791, 0.7529, 0.3108, 0.7781, 0.1316, 0.8602, 0.1224, 0.9111, 0.3013, 0.7557, 0.4611, 0.7529, 0.3108, 0.9111, 0.3013, 0.893, 0.4305, 0.6278, 0.4213, 0.6199, 0.3022, 0.7529, 0.3108, 0.7557, 0.4611, 0.6199, 0.3022, 0.6279, 0.1568, 0.7781, 0.1316, 0.7529, 0.3108, 0.2541, 0.001688, 0.2497, 0.2786, 0.001504, 0.2791, 0.03184, 0.02754, 0.4655, 0.07393, 0.4989, 0.2753, 0.2497, 0.2786, 0.2541, 0.001688, 0.4989, 0.2753, 0.4989, 0.5671, 0.2875, 0.572, 0.2497, 0.2786, 0.5712, 0.5029, 0.7509, 0.5141, 0.7549, 0.572, 0.5328, 0.547, 0.6278, 0.4213, 0.7557, 0.4611, 0.7509, 0.5141, 0.5712, 0.5029, 0.7557, 0.4611, 0.893, 0.4305, 0.9322, 0.5019, 0.7509, 0.5141, 0.5565, 0.07914, 0.5776, 0.3281, 0.5019, 0.2956, 0.5281, 0.0169, 0.6279, 0.1568, 0.6199, 0.3022, 0.5776, 0.3281, 0.5565, 0.07914, 0.6199, 0.3022, 0.6278, 0.4213, 0.5712, 0.5029, 0.5776, 0.3281, 0.9463, 0.07828, 0.7503, 0.05338, 0.787, 0.001688, 0.9985, 0.005977, 0.8602, 0.1224, 0.7781, 0.1316, 0.7503, 0.05338, 0.9463, 0.07828, 0.7781, 0.1316, 0.6279, 0.1568, 0.5565, 0.07914, 0.7503, 0.05338, 0.9322, 0.5019, 0.8909, 0.2995, 0.9985, 0.2974, 0.9657, 0.4988, 0.008462, 0.9247, 0.008911, 0.7963, 0.03602, 0.7943, 0.0426, 0.9983, 0.008911, 0.7963, 0.001504, 0.6153, 0.0426, 0.5754, 0.03602, 0.7943, 0.6051, 0.6884, 0.6051, 0.576, 0.7044, 0.5754, 0.7044, 0.6878, 0.1489, 0.6879, 0.1489, 0.5754, 0.2491, 0.5754, 0.2491, 0.6879, 0.04561, 0.6879, 0.04561, 0.5754, 0.1459, 0.5754, 0.1459, 0.6879, 0.2522, 0.5754, 0.3524, 0.5754, 0.3524, 0.6879, 0.2522, 0.6879, 0.3554, 0.6879, 0.3554, 0.5754, 0.4557, 0.5754, 0.4557, 0.6879, 0.5019, 0.688, 0.5019, 0.5755, 0.6021, 0.5754, 0.6021, 0.6879])
me_cube_005.materials.append(mat_three)
me_cube_005.use_remesh_preserve_volume = False
me_cube_005.use_remesh_preserve_attributes = False
me_cube_005.use_mirror_vertex_groups = False
me_cube_005.update()
me_cube_004 = bpy.data.meshes.new('Cube.004')
me_cube_004.from_pydata([(-4.321, -3.612, 0.6056), (-2.809, -2.361, 1.997), (-4.943, 5.158, 0.7729), (-2.137, 3.117, 2.018), (4.325, -4.481, 0.775), (2.484, -2.208, 1.97), (4.446, 4.945, 0.7173), (2.496, 2.495, 1.987), (-3.62, -3.645, 1.428), (-3.163, -0.06233, 2.026), (-3.879, 3.889, 1.428), (-4.967, -0.0295, 0.5574), (-0.5, 2.95, 1.998), (3.904, 3.859, 1.431), (-0.7241, 5.224, 0.6682), (2.65, -0.08908, 2.025), (3.588, -3.677, 1.429), (4.953, -0.01221, 0.7128), (-0.06975, -2.909, 2.033), (-0.111, -4.918, 0.7431), (0.003378, -0.2309, 2.254), (0.001073, 0.003204, 0.8534), (4.917e-05, -3.869, 1.433), (3.47, -0.5672, 1.437), (0.03567, 4.324, 1.427), (-2.784, -0.04773, 1.428), (-1.0, -1.0, -1.0), (-1.0, -1.0, 1.0), (-1.0, 1.0, -1.0), (-1.0, 1.0, 1.0), (1.0, -1.0, -1.0), (1.0, -1.0, 1.0), (1.0, 1.0, -1.0), (1.0, 1.0, 1.0)], [], [(25, 10, 2, 11), (24, 13, 6, 14), (23, 16, 4, 17), (22, 8, 0, 19), (21, 14, 6, 17), (20, 12, 3, 9), (18, 20, 9, 1), (5, 15, 20, 18), (15, 7, 12, 20), (19, 21, 17, 4), (0, 11, 21, 19), (11, 2, 14, 21), (16, 22, 19, 4), (5, 18, 22, 16), (18, 1, 8, 22), (13, 23, 17, 6), (7, 15, 23, 13), (15, 5, 16, 23), (10, 24, 14, 2), (3, 12, 24, 10), (12, 7, 13, 24), (8, 25, 11, 0), (1, 9, 25, 8), (9, 3, 10, 25), (27, 29, 28, 26), (29, 33, 32, 28), (33, 31, 30, 32), (31, 27, 26, 30), (26, 28, 32, 30), (31, 33, 29, 27)])
_uv = me_cube_004.uv_layers.new(name='UVMap')
_uv.uv.foreach_set('vector', [0.8909, 0.2995, 0.9463, 0.07828, 0.9985, 0.005977, 0.9985, 0.2974, 0.7503, 0.05338, 0.5565, 0.07914, 0.5281, 0.0169, 0.787, 0.001688, 0.5776, 0.3281, 0.5712, 0.5029, 0.5328, 0.547, 0.5019, 0.2956, 0.4644, 0.8198, 0.4587, 0.6163, 0.4987, 0.5754, 0.4987, 0.8123, 0.2497, 0.2786, 0.2875, 0.572, 0.0282, 0.5578, 0.001504, 0.2791, 0.7529, 0.3108, 0.7781, 0.1316, 0.8602, 0.1224, 0.9111, 0.3013, 0.7557, 0.4611, 0.7529, 0.3108, 0.9111, 0.3013, 0.893, 0.4305, 0.6278, 0.4213, 0.6199, 0.3022, 0.7529, 0.3108, 0.7557, 0.4611, 0.6199, 0.3022, 0.6279, 0.1568, 0.7781, 0.1316, 0.7529, 0.3108, 0.2541, 0.001688, 0.2497, 0.2786, 0.001504, 0.2791, 0.03184, 0.02754, 0.4655, 0.07393, 0.4989, 0.2753, 0.2497, 0.2786, 0.2541, 0.001688, 0.4989, 0.2753, 0.4989, 0.5671, 0.2875, 0.572, 0.2497, 0.2786, 0.5712, 0.5029, 0.7509, 0.5141, 0.7549, 0.572, 0.5328, 0.547, 0.6278, 0.4213, 0.7557, 0.4611, 0.7509, 0.5141, 0.5712, 0.5029, 0.7557, 0.4611, 0.893, 0.4305, 0.9322, 0.5019, 0.7509, 0.5141, 0.5565, 0.07914, 0.5776, 0.3281, 0.5019, 0.2956, 0.5281, 0.0169, 0.6279, 0.1568, 0.6199, 0.3022, 0.5776, 0.3281, 0.5565, 0.07914, 0.6199, 0.3022, 0.6278, 0.4213, 0.5712, 0.5029, 0.5776, 0.3281, 0.9463, 0.07828, 0.7503, 0.05338, 0.787, 0.001688, 0.9985, 0.005977, 0.8602, 0.1224, 0.7781, 0.1316, 0.7503, 0.05338, 0.9463, 0.07828, 0.7781, 0.1316, 0.6279, 0.1568, 0.5565, 0.07914, 0.7503, 0.05338, 0.9322, 0.5019, 0.8909, 0.2995, 0.9985, 0.2974, 0.9657, 0.4988, 0.008462, 0.9247, 0.008911, 0.7963, 0.03602, 0.7943, 0.0426, 0.9983, 0.008911, 0.7963, 0.001504, 0.6153, 0.0426, 0.5754, 0.03602, 0.7943, 0.6051, 0.6884, 0.6051, 0.576, 0.7044, 0.5754, 0.7044, 0.6878, 0.1489, 0.6879, 0.1489, 0.5754, 0.2491, 0.5754, 0.2491, 0.6879, 0.04561, 0.6879, 0.04561, 0.5754, 0.1459, 0.5754, 0.1459, 0.6879, 0.2522, 0.5754, 0.3524, 0.5754, 0.3524, 0.6879, 0.2522, 0.6879, 0.3554, 0.6879, 0.3554, 0.5754, 0.4557, 0.5754, 0.4557, 0.6879, 0.5019, 0.688, 0.5019, 0.5755, 0.6021, 0.5754, 0.6021, 0.6879])
me_cube_004.materials.append(mat_three)
me_cube_004.use_remesh_preserve_volume = False
me_cube_004.use_remesh_preserve_attributes = False
me_cube_004.use_mirror_vertex_groups = False
me_cube_004.update()
me_cube_003 = bpy.data.meshes.new('Cube.003')
me_cube_003.from_pydata([(-4.321, -3.612, 0.6056), (-2.809, -2.361, 1.997), (-4.943, 5.158, 0.7729), (-2.137, 3.117, 2.018), (4.325, -4.481, 0.775), (2.484, -2.208, 1.97), (4.446, 4.945, 0.7173), (2.496, 2.495, 1.987), (-3.62, -3.645, 1.428), (-3.163, -0.06233, 2.026), (-3.879, 3.889, 1.428), (-4.967, -0.0295, 0.5574), (-0.5, 2.95, 1.998), (3.904, 3.859, 1.431), (-0.7241, 5.224, 0.6682), (2.65, -0.08908, 2.025), (3.588, -3.677, 1.429), (4.953, -0.01221, 0.7128), (-0.06975, -2.909, 2.033), (-0.111, -4.918, 0.7431), (0.003378, -0.2309, 2.254), (0.001073, 0.003204, 0.8534), (4.917e-05, -3.869, 1.433), (3.47, -0.5672, 1.437), (0.03567, 4.324, 1.427), (-2.784, -0.04773, 1.428), (-1.0, -1.0, -1.0), (-1.0, -1.0, 1.0), (-1.0, 1.0, -1.0), (-1.0, 1.0, 1.0), (1.0, -1.0, -1.0), (1.0, -1.0, 1.0), (1.0, 1.0, -1.0), (1.0, 1.0, 1.0)], [], [(25, 10, 2, 11), (24, 13, 6, 14), (23, 16, 4, 17), (22, 8, 0, 19), (21, 14, 6, 17), (20, 12, 3, 9), (18, 20, 9, 1), (5, 15, 20, 18), (15, 7, 12, 20), (19, 21, 17, 4), (0, 11, 21, 19), (11, 2, 14, 21), (16, 22, 19, 4), (5, 18, 22, 16), (18, 1, 8, 22), (13, 23, 17, 6), (7, 15, 23, 13), (15, 5, 16, 23), (10, 24, 14, 2), (3, 12, 24, 10), (12, 7, 13, 24), (8, 25, 11, 0), (1, 9, 25, 8), (9, 3, 10, 25), (27, 29, 28, 26), (29, 33, 32, 28), (33, 31, 30, 32), (31, 27, 26, 30), (26, 28, 32, 30), (31, 33, 29, 27)])
_uv = me_cube_003.uv_layers.new(name='UVMap')
_uv.uv.foreach_set('vector', [0.8909, 0.2995, 0.9463, 0.07828, 0.9985, 0.005977, 0.9985, 0.2974, 0.7503, 0.05338, 0.5565, 0.07914, 0.5281, 0.0169, 0.787, 0.001688, 0.5776, 0.3281, 0.5712, 0.5029, 0.5328, 0.547, 0.5019, 0.2956, 0.4644, 0.8198, 0.4587, 0.6163, 0.4987, 0.5754, 0.4987, 0.8123, 0.2497, 0.2786, 0.2875, 0.572, 0.0282, 0.5578, 0.001504, 0.2791, 0.7529, 0.3108, 0.7781, 0.1316, 0.8602, 0.1224, 0.9111, 0.3013, 0.7557, 0.4611, 0.7529, 0.3108, 0.9111, 0.3013, 0.893, 0.4305, 0.6278, 0.4213, 0.6199, 0.3022, 0.7529, 0.3108, 0.7557, 0.4611, 0.6199, 0.3022, 0.6279, 0.1568, 0.7781, 0.1316, 0.7529, 0.3108, 0.2541, 0.001688, 0.2497, 0.2786, 0.001504, 0.2791, 0.03184, 0.02754, 0.4655, 0.07393, 0.4989, 0.2753, 0.2497, 0.2786, 0.2541, 0.001688, 0.4989, 0.2753, 0.4989, 0.5671, 0.2875, 0.572, 0.2497, 0.2786, 0.5712, 0.5029, 0.7509, 0.5141, 0.7549, 0.572, 0.5328, 0.547, 0.6278, 0.4213, 0.7557, 0.4611, 0.7509, 0.5141, 0.5712, 0.5029, 0.7557, 0.4611, 0.893, 0.4305, 0.9322, 0.5019, 0.7509, 0.5141, 0.5565, 0.07914, 0.5776, 0.3281, 0.5019, 0.2956, 0.5281, 0.0169, 0.6279, 0.1568, 0.6199, 0.3022, 0.5776, 0.3281, 0.5565, 0.07914, 0.6199, 0.3022, 0.6278, 0.4213, 0.5712, 0.5029, 0.5776, 0.3281, 0.9463, 0.07828, 0.7503, 0.05338, 0.787, 0.001688, 0.9985, 0.005977, 0.8602, 0.1224, 0.7781, 0.1316, 0.7503, 0.05338, 0.9463, 0.07828, 0.7781, 0.1316, 0.6279, 0.1568, 0.5565, 0.07914, 0.7503, 0.05338, 0.9322, 0.5019, 0.8909, 0.2995, 0.9985, 0.2974, 0.9657, 0.4988, 0.008462, 0.9247, 0.008911, 0.7963, 0.03602, 0.7943, 0.0426, 0.9983, 0.008911, 0.7963, 0.001504, 0.6153, 0.0426, 0.5754, 0.03602, 0.7943, 0.6051, 0.6884, 0.6051, 0.576, 0.7044, 0.5754, 0.7044, 0.6878, 0.1489, 0.6879, 0.1489, 0.5754, 0.2491, 0.5754, 0.2491, 0.6879, 0.04561, 0.6879, 0.04561, 0.5754, 0.1459, 0.5754, 0.1459, 0.6879, 0.2522, 0.5754, 0.3524, 0.5754, 0.3524, 0.6879, 0.2522, 0.6879, 0.3554, 0.6879, 0.3554, 0.5754, 0.4557, 0.5754, 0.4557, 0.6879, 0.5019, 0.688, 0.5019, 0.5755, 0.6021, 0.5754, 0.6021, 0.6879])
me_cube_003.materials.append(mat_three)
me_cube_003.use_remesh_preserve_volume = False
me_cube_003.use_remesh_preserve_attributes = False
me_cube_003.use_mirror_vertex_groups = False
me_cube_003.update()
me_cube_002 = bpy.data.meshes.new('Cube.002')
me_cube_002.from_pydata([(-4.321, -3.612, 0.6056), (-2.809, -2.361, 1.997), (-4.943, 5.158, 0.7729), (-2.137, 3.117, 2.018), (4.325, -4.481, 0.775), (2.484, -2.208, 1.97), (4.446, 4.945, 0.7173), (2.496, 2.495, 1.987), (-3.62, -3.645, 1.428), (-3.163, -0.06233, 2.026), (-3.879, 3.889, 1.428), (-4.967, -0.0295, 0.5574), (-0.5, 2.95, 1.998), (3.904, 3.859, 1.431), (-0.7241, 5.224, 0.6682), (2.65, -0.08908, 2.025), (3.588, -3.677, 1.429), (4.953, -0.01221, 0.7128), (-0.06975, -2.909, 2.033), (-0.111, -4.918, 0.7431), (0.003378, -0.2309, 2.254), (0.001073, 0.003204, 0.8534), (4.917e-05, -3.869, 1.433), (3.47, -0.5672, 1.437), (0.03567, 4.324, 1.427), (-2.784, -0.04773, 1.428), (-1.0, -1.0, -1.0), (-1.0, -1.0, 1.0), (-1.0, 1.0, -1.0), (-1.0, 1.0, 1.0), (1.0, -1.0, -1.0), (1.0, -1.0, 1.0), (1.0, 1.0, -1.0), (1.0, 1.0, 1.0)], [], [(25, 10, 2, 11), (24, 13, 6, 14), (23, 16, 4, 17), (22, 8, 0, 19), (21, 14, 6, 17), (20, 12, 3, 9), (18, 20, 9, 1), (5, 15, 20, 18), (15, 7, 12, 20), (19, 21, 17, 4), (0, 11, 21, 19), (11, 2, 14, 21), (16, 22, 19, 4), (5, 18, 22, 16), (18, 1, 8, 22), (13, 23, 17, 6), (7, 15, 23, 13), (15, 5, 16, 23), (10, 24, 14, 2), (3, 12, 24, 10), (12, 7, 13, 24), (8, 25, 11, 0), (1, 9, 25, 8), (9, 3, 10, 25), (27, 29, 28, 26), (29, 33, 32, 28), (33, 31, 30, 32), (31, 27, 26, 30), (26, 28, 32, 30), (31, 33, 29, 27)])
_uv = me_cube_002.uv_layers.new(name='UVMap')
_uv.uv.foreach_set('vector', [0.8909, 0.2995, 0.9463, 0.07828, 0.9985, 0.005977, 0.9985, 0.2974, 0.7503, 0.05338, 0.5565, 0.07914, 0.5281, 0.0169, 0.787, 0.001688, 0.5776, 0.3281, 0.5712, 0.5029, 0.5328, 0.547, 0.5019, 0.2956, 0.4644, 0.8198, 0.4587, 0.6163, 0.4987, 0.5754, 0.4987, 0.8123, 0.2497, 0.2786, 0.2875, 0.572, 0.0282, 0.5578, 0.001504, 0.2791, 0.7529, 0.3108, 0.7781, 0.1316, 0.8602, 0.1224, 0.9111, 0.3013, 0.7557, 0.4611, 0.7529, 0.3108, 0.9111, 0.3013, 0.893, 0.4305, 0.6278, 0.4213, 0.6199, 0.3022, 0.7529, 0.3108, 0.7557, 0.4611, 0.6199, 0.3022, 0.6279, 0.1568, 0.7781, 0.1316, 0.7529, 0.3108, 0.2541, 0.001688, 0.2497, 0.2786, 0.001504, 0.2791, 0.03184, 0.02754, 0.4655, 0.07393, 0.4989, 0.2753, 0.2497, 0.2786, 0.2541, 0.001688, 0.4989, 0.2753, 0.4989, 0.5671, 0.2875, 0.572, 0.2497, 0.2786, 0.5712, 0.5029, 0.7509, 0.5141, 0.7549, 0.572, 0.5328, 0.547, 0.6278, 0.4213, 0.7557, 0.4611, 0.7509, 0.5141, 0.5712, 0.5029, 0.7557, 0.4611, 0.893, 0.4305, 0.9322, 0.5019, 0.7509, 0.5141, 0.5565, 0.07914, 0.5776, 0.3281, 0.5019, 0.2956, 0.5281, 0.0169, 0.6279, 0.1568, 0.6199, 0.3022, 0.5776, 0.3281, 0.5565, 0.07914, 0.6199, 0.3022, 0.6278, 0.4213, 0.5712, 0.5029, 0.5776, 0.3281, 0.9463, 0.07828, 0.7503, 0.05338, 0.787, 0.001688, 0.9985, 0.005977, 0.8602, 0.1224, 0.7781, 0.1316, 0.7503, 0.05338, 0.9463, 0.07828, 0.7781, 0.1316, 0.6279, 0.1568, 0.5565, 0.07914, 0.7503, 0.05338, 0.9322, 0.5019, 0.8909, 0.2995, 0.9985, 0.2974, 0.9657, 0.4988, 0.008462, 0.9247, 0.008911, 0.7963, 0.03602, 0.7943, 0.0426, 0.9983, 0.008911, 0.7963, 0.001504, 0.6153, 0.0426, 0.5754, 0.03602, 0.7943, 0.6051, 0.6884, 0.6051, 0.576, 0.7044, 0.5754, 0.7044, 0.6878, 0.1489, 0.6879, 0.1489, 0.5754, 0.2491, 0.5754, 0.2491, 0.6879, 0.04561, 0.6879, 0.04561, 0.5754, 0.1459, 0.5754, 0.1459, 0.6879, 0.2522, 0.5754, 0.3524, 0.5754, 0.3524, 0.6879, 0.2522, 0.6879, 0.3554, 0.6879, 0.3554, 0.5754, 0.4557, 0.5754, 0.4557, 0.6879, 0.5019, 0.688, 0.5019, 0.5755, 0.6021, 0.5754, 0.6021, 0.6879])
me_cube_002.materials.append(mat_three)
me_cube_002.use_remesh_preserve_volume = False
me_cube_002.use_remesh_preserve_attributes = False
me_cube_002.use_mirror_vertex_groups = False
me_cube_002.update()
me_cube_000 = bpy.data.meshes.new('Cube.000')
me_cube_000.from_pydata([(-4.321, -3.612, 0.6056), (-2.809, -2.361, 1.997), (-4.943, 5.158, 0.7729), (-2.137, 3.117, 2.018), (4.325, -4.481, 0.775), (2.484, -2.208, 1.97), (4.446, 4.945, 0.7173), (2.496, 2.495, 1.987), (-3.62, -3.645, 1.428), (-3.163, -0.06233, 2.026), (-3.879, 3.889, 1.428), (-4.967, -0.0295, 0.5574), (-0.5, 2.95, 1.998), (3.904, 3.859, 1.431), (-0.7241, 5.224, 0.6682), (2.65, -0.08908, 2.025), (3.588, -3.677, 1.429), (4.953, -0.01221, 0.7128), (-0.06975, -2.909, 2.033), (-0.111, -4.918, 0.7431), (0.003378, -0.2309, 2.254), (0.001073, 0.003204, 0.8534), (4.917e-05, -3.869, 1.433), (3.47, -0.5672, 1.437), (0.03567, 4.324, 1.427), (-2.784, -0.04773, 1.428), (-1.0, -1.0, -1.0), (-1.0, -1.0, 1.0), (-1.0, 1.0, -1.0), (-1.0, 1.0, 1.0), (1.0, -1.0, -1.0), (1.0, -1.0, 1.0), (1.0, 1.0, -1.0), (1.0, 1.0, 1.0)], [], [(25, 10, 2, 11), (24, 13, 6, 14), (23, 16, 4, 17), (22, 8, 0, 19), (21, 14, 6, 17), (20, 12, 3, 9), (18, 20, 9, 1), (5, 15, 20, 18), (15, 7, 12, 20), (19, 21, 17, 4), (0, 11, 21, 19), (11, 2, 14, 21), (16, 22, 19, 4), (5, 18, 22, 16), (18, 1, 8, 22), (13, 23, 17, 6), (7, 15, 23, 13), (15, 5, 16, 23), (10, 24, 14, 2), (3, 12, 24, 10), (12, 7, 13, 24), (8, 25, 11, 0), (1, 9, 25, 8), (9, 3, 10, 25), (27, 29, 28, 26), (29, 33, 32, 28), (33, 31, 30, 32), (31, 27, 26, 30), (26, 28, 32, 30), (31, 33, 29, 27)])
_uv = me_cube_000.uv_layers.new(name='UVMap')
_uv.uv.foreach_set('vector', [0.8909, 0.2995, 0.9463, 0.07828, 0.9985, 0.005977, 0.9985, 0.2974, 0.7503, 0.05338, 0.5565, 0.07914, 0.5281, 0.0169, 0.787, 0.001688, 0.5776, 0.3281, 0.5712, 0.5029, 0.5328, 0.547, 0.5019, 0.2956, 0.4644, 0.8198, 0.4587, 0.6163, 0.4987, 0.5754, 0.4987, 0.8123, 0.2497, 0.2786, 0.2875, 0.572, 0.0282, 0.5578, 0.001504, 0.2791, 0.7529, 0.3108, 0.7781, 0.1316, 0.8602, 0.1224, 0.9111, 0.3013, 0.7557, 0.4611, 0.7529, 0.3108, 0.9111, 0.3013, 0.893, 0.4305, 0.6278, 0.4213, 0.6199, 0.3022, 0.7529, 0.3108, 0.7557, 0.4611, 0.6199, 0.3022, 0.6279, 0.1568, 0.7781, 0.1316, 0.7529, 0.3108, 0.2541, 0.001688, 0.2497, 0.2786, 0.001504, 0.2791, 0.03184, 0.02754, 0.4655, 0.07393, 0.4989, 0.2753, 0.2497, 0.2786, 0.2541, 0.001688, 0.4989, 0.2753, 0.4989, 0.5671, 0.2875, 0.572, 0.2497, 0.2786, 0.5712, 0.5029, 0.7509, 0.5141, 0.7549, 0.572, 0.5328, 0.547, 0.6278, 0.4213, 0.7557, 0.4611, 0.7509, 0.5141, 0.5712, 0.5029, 0.7557, 0.4611, 0.893, 0.4305, 0.9322, 0.5019, 0.7509, 0.5141, 0.5565, 0.07914, 0.5776, 0.3281, 0.5019, 0.2956, 0.5281, 0.0169, 0.6279, 0.1568, 0.6199, 0.3022, 0.5776, 0.3281, 0.5565, 0.07914, 0.6199, 0.3022, 0.6278, 0.4213, 0.5712, 0.5029, 0.5776, 0.3281, 0.9463, 0.07828, 0.7503, 0.05338, 0.787, 0.001688, 0.9985, 0.005977, 0.8602, 0.1224, 0.7781, 0.1316, 0.7503, 0.05338, 0.9463, 0.07828, 0.7781, 0.1316, 0.6279, 0.1568, 0.5565, 0.07914, 0.7503, 0.05338, 0.9322, 0.5019, 0.8909, 0.2995, 0.9985, 0.2974, 0.9657, 0.4988, 0.008462, 0.9247, 0.008911, 0.7963, 0.03602, 0.7943, 0.0426, 0.9983, 0.008911, 0.7963, 0.001504, 0.6153, 0.0426, 0.5754, 0.03602, 0.7943, 0.6051, 0.6884, 0.6051, 0.576, 0.7044, 0.5754, 0.7044, 0.6878, 0.1489, 0.6879, 0.1489, 0.5754, 0.2491, 0.5754, 0.2491, 0.6879, 0.04561, 0.6879, 0.04561, 0.5754, 0.1459, 0.5754, 0.1459, 0.6879, 0.2522, 0.5754, 0.3524, 0.5754, 0.3524, 0.6879, 0.2522, 0.6879, 0.3554, 0.6879, 0.3554, 0.5754, 0.4557, 0.5754, 0.4557, 0.6879, 0.5019, 0.688, 0.5019, 0.5755, 0.6021, 0.5754, 0.6021, 0.6879])
me_cube_000.materials.append(mat_three)
me_cube_000.use_remesh_preserve_volume = False
me_cube_000.use_remesh_preserve_attributes = False
me_cube_000.use_mirror_vertex_groups = False
me_cube_000.update()
me_plane = bpy.data.meshes.new('Plane')
me_plane.from_pydata([(-1.0, -1.0, 0.0), (1.0, -1.0, 0.0), (-1.0, 1.0, 0.0), (1.0, 1.0, 0.0), (-1.0, 0.0, 0.0), (0.0, -1.0, 0.0), (1.0, 0.0, 0.0), (0.0, 1.0, 0.0), (-0.0471, -0.027, 0.03956), (-1.0, -0.5, 0.0), (0.5, -1.0, 0.0), (1.0, 0.5, 0.0), (-0.5, 1.0, 0.0), (-1.0, 0.5, 0.0), (-0.5, -1.0, 0.0), (1.0, -0.5, 0.0), (0.5, 1.0, 0.0), (0.0, 0.5, 0.0), (0.01067, -0.4952, -0.02064), (-0.5328, -0.02599, 0.1035), (0.5, 0.0, 0.0), (0.476, -0.5293, 0.0269), (-0.5484, -0.5343, 0.0435), (-0.5, 0.5, 0.1279), (0.5, 0.5, -0.09109)], [], [(24, 11, 3, 16), (23, 17, 7, 12), (22, 18, 8, 19), (21, 15, 6, 20), (18, 21, 20, 8), (5, 10, 21, 18), (10, 1, 15, 21), (9, 22, 19, 4), (0, 14, 22, 9), (14, 5, 18, 22), (13, 23, 12, 2), (4, 19, 23, 13), (19, 8, 17, 23), (17, 24, 16, 7), (8, 20, 24, 17), (20, 6, 11, 24)])
_uv = me_plane.uv_layers.new(name='UVMap')
_uv.uv.foreach_set('vector', [0.7426, 0.7427, 0.9854, 0.7427, 0.9854, 0.9854, 0.7427, 0.9854, 0.2574, 0.7428, 0.5, 0.7427, 0.5, 0.9854, 0.2573, 0.9854, 0.2338, 0.2407, 0.5052, 0.2596, 0.4772, 0.4869, 0.2415, 0.4874, 0.7311, 0.2431, 0.9854, 0.2573, 0.9854, 0.5, 0.7427, 0.5, 0.5052, 0.2596, 0.7311, 0.2431, 0.7427, 0.5, 0.4772, 0.4869, 0.5, 0.01456, 0.7427, 0.01456, 0.7311, 0.2431, 0.5052, 0.2596, 0.7427, 0.01456, 0.9854, 0.01456, 0.9854, 0.2573, 0.7311, 0.2431, 0.01456, 0.2573, 0.2338, 0.2407, 0.2415, 0.4874, 0.01456, 0.5, 0.01456, 0.01457, 0.2573, 0.01456, 0.2338, 0.2407, 0.01456, 0.2573, 0.2573, 0.01456, 0.5, 0.01456, 0.5052, 0.2596, 0.2338, 0.2407, 0.01456, 0.7427, 0.2574, 0.7428, 0.2573, 0.9854, 0.01456, 0.9854, 0.01456, 0.5, 0.2415, 0.4874, 0.2574, 0.7428, 0.01456, 0.7427, 0.2415, 0.4874, 0.4772, 0.4869, 0.5, 0.7427, 0.2574, 0.7428, 0.5, 0.7427, 0.7426, 0.7427, 0.7427, 0.9854, 0.5, 0.9854, 0.4772, 0.4869, 0.7427, 0.5, 0.7426, 0.7427, 0.5, 0.7427, 0.7427, 0.5, 0.9854, 0.5, 0.9854, 0.7427, 0.7426, 0.7427])
me_plane.materials.append(mat_material)
me_plane.use_remesh_preserve_volume = False
me_plane.use_remesh_preserve_attributes = False
me_plane.use_mirror_vertex_groups = False
me_plane.update()
me_cube_001 = bpy.data.meshes.new('Cube.001')
me_cube_001.from_pydata([(-4.321, -3.612, 0.6056), (-2.809, -2.361, 1.997), (-4.943, 5.158, 0.7729), (-2.137, 3.117, 2.018), (4.325, -4.481, 0.775), (2.484, -2.208, 1.97), (4.446, 4.945, 0.7173), (2.496, 2.495, 1.987), (-3.62, -3.645, 1.428), (-3.163, -0.06233, 2.026), (-3.879, 3.889, 1.428), (-4.967, -0.0295, 0.5574), (-0.5, 2.95, 1.998), (3.904, 3.859, 1.431), (-0.7241, 5.224, 0.6682), (2.65, -0.08908, 2.025), (3.588, -3.677, 1.429), (4.953, -0.01221, 0.7128), (-0.06975, -2.909, 2.033), (-0.111, -4.918, 0.7431), (0.003378, -0.2309, 2.254), (0.001073, 0.003204, 0.8534), (4.917e-05, -3.869, 1.433), (3.47, -0.5672, 1.437), (0.03567, 4.324, 1.427), (-2.784, -0.04773, 1.428), (-1.0, -1.0, -1.0), (-1.0, -1.0, 1.0), (-1.0, 1.0, -1.0), (-1.0, 1.0, 1.0), (1.0, -1.0, -1.0), (1.0, -1.0, 1.0), (1.0, 1.0, -1.0), (1.0, 1.0, 1.0)], [], [(25, 10, 2, 11), (24, 13, 6, 14), (23, 16, 4, 17), (22, 8, 0, 19), (21, 14, 6, 17), (20, 12, 3, 9), (18, 20, 9, 1), (5, 15, 20, 18), (15, 7, 12, 20), (19, 21, 17, 4), (0, 11, 21, 19), (11, 2, 14, 21), (16, 22, 19, 4), (5, 18, 22, 16), (18, 1, 8, 22), (13, 23, 17, 6), (7, 15, 23, 13), (15, 5, 16, 23), (10, 24, 14, 2), (3, 12, 24, 10), (12, 7, 13, 24), (8, 25, 11, 0), (1, 9, 25, 8), (9, 3, 10, 25), (27, 29, 28, 26), (29, 33, 32, 28), (33, 31, 30, 32), (31, 27, 26, 30), (26, 28, 32, 30), (31, 33, 29, 27)])
_uv = me_cube_001.uv_layers.new(name='UVMap')
_uv.uv.foreach_set('vector', [0.8909, 0.2995, 0.9463, 0.07828, 0.9985, 0.005977, 0.9985, 0.2974, 0.7503, 0.05338, 0.5565, 0.07914, 0.5281, 0.0169, 0.787, 0.001688, 0.5776, 0.3281, 0.5712, 0.5029, 0.5328, 0.547, 0.5019, 0.2956, 0.4644, 0.8198, 0.4587, 0.6163, 0.4987, 0.5754, 0.4987, 0.8123, 0.2497, 0.2786, 0.2875, 0.572, 0.0282, 0.5578, 0.001504, 0.2791, 0.7529, 0.3108, 0.7781, 0.1316, 0.8602, 0.1224, 0.9111, 0.3013, 0.7557, 0.4611, 0.7529, 0.3108, 0.9111, 0.3013, 0.893, 0.4305, 0.6278, 0.4213, 0.6199, 0.3022, 0.7529, 0.3108, 0.7557, 0.4611, 0.6199, 0.3022, 0.6279, 0.1568, 0.7781, 0.1316, 0.7529, 0.3108, 0.2541, 0.001688, 0.2497, 0.2786, 0.001504, 0.2791, 0.03184, 0.02754, 0.4655, 0.07393, 0.4989, 0.2753, 0.2497, 0.2786, 0.2541, 0.001688, 0.4989, 0.2753, 0.4989, 0.5671, 0.2875, 0.572, 0.2497, 0.2786, 0.5712, 0.5029, 0.7509, 0.5141, 0.7549, 0.572, 0.5328, 0.547, 0.6278, 0.4213, 0.7557, 0.4611, 0.7509, 0.5141, 0.5712, 0.5029, 0.7557, 0.4611, 0.893, 0.4305, 0.9322, 0.5019, 0.7509, 0.5141, 0.5565, 0.07914, 0.5776, 0.3281, 0.5019, 0.2956, 0.5281, 0.0169, 0.6279, 0.1568, 0.6199, 0.3022, 0.5776, 0.3281, 0.5565, 0.07914, 0.6199, 0.3022, 0.6278, 0.4213, 0.5712, 0.5029, 0.5776, 0.3281, 0.9463, 0.07828, 0.7503, 0.05338, 0.787, 0.001688, 0.9985, 0.005977, 0.8602, 0.1224, 0.7781, 0.1316, 0.7503, 0.05338, 0.9463, 0.07828, 0.7781, 0.1316, 0.6279, 0.1568, 0.5565, 0.07914, 0.7503, 0.05338, 0.9322, 0.5019, 0.8909, 0.2995, 0.9985, 0.2974, 0.9657, 0.4988, 0.008462, 0.9247, 0.008911, 0.7963, 0.03602, 0.7943, 0.0426, 0.9983, 0.008911, 0.7963, 0.001504, 0.6153, 0.0426, 0.5754, 0.03602, 0.7943, 0.6051, 0.6884, 0.6051, 0.576, 0.7044, 0.5754, 0.7044, 0.6878, 0.1489, 0.6879, 0.1489, 0.5754, 0.2491, 0.5754, 0.2491, 0.6879, 0.04561, 0.6879, 0.04561, 0.5754, 0.1459, 0.5754, 0.1459, 0.6879, 0.2522, 0.5754, 0.3524, 0.5754, 0.3524, 0.6879, 0.2522, 0.6879, 0.3554, 0.6879, 0.3554, 0.5754, 0.4557, 0.5754, 0.4557, 0.6879, 0.5019, 0.688, 0.5019, 0.5755, 0.6021, 0.5754, 0.6021, 0.6879])
me_cube_001.materials.append(mat_three)
me_cube_001.use_remesh_preserve_volume = False
me_cube_001.use_remesh_preserve_attributes = False
me_cube_001.use_mirror_vertex_groups = False
me_cube_001.update()

# ---- objects
ob_tree_012 = bpy.data.objects.new('Tree.012', me_cube_012)
ob_tree_011 = bpy.data.objects.new('Tree.011', me_cube_011)
ob_tree_010 = bpy.data.objects.new('Tree.010', me_cube_010)
ob_tree_009 = bpy.data.objects.new('Tree.009', me_cube_009)
ob_tree_008 = bpy.data.objects.new('Tree.008', me_cube_008)
ob_tree_007 = bpy.data.objects.new('Tree.007', me_cube_007)
ob_tree_006 = bpy.data.objects.new('Tree.006', me_cube_006)
ob_tree_005 = bpy.data.objects.new('Tree.005', me_cube_005)
ob_tree_004 = bpy.data.objects.new('Tree.004', me_cube_004)
ob_tree_003 = bpy.data.objects.new('Tree.003', me_cube_003)
ob_tree_002 = bpy.data.objects.new('Tree.002', me_cube_002)
ob_tree_001 = bpy.data.objects.new('Tree.001', me_cube_000)
ob_plane = bpy.data.objects.new('Plane', me_plane)
ob_lamp = bpy.data.objects.new('Lamp', light_lamp)
ob_camera = bpy.data.objects.new('Camera', cam_camera)
ob_tree = bpy.data.objects.new('Tree', me_cube_001)

# ---- transforms, parenting, visibility, modifiers, constraints
ob_tree_012.location = (0.6591, -0.6542, 0.1981)
ob_tree_012.scale = (0.02, 0.02, 0.2)
ob_tree_012.lineart.crease_threshold = 0.0
ob_tree_011.location = (-0.1247, 0.6093, 0.2117)
ob_tree_011.scale = (0.02, 0.02, 0.2)
ob_tree_011.lineart.crease_threshold = 0.0
ob_tree_010.location = (0.6378, 0.6453, 0.1712)
ob_tree_010.scale = (0.02, 0.02, 0.2)
ob_tree_010.lineart.crease_threshold = 0.0
ob_tree_009.location = (0.6241, -0.1106, 0.1708)
ob_tree_009.scale = (0.02, 0.02, 0.2)
ob_tree_009.lineart.crease_threshold = 0.0
ob_tree_008.location = (0.3082, 0.3179, 0.1928)
ob_tree_008.scale = (0.02, 0.02, 0.2)
ob_tree_008.lineart.crease_threshold = 0.0
ob_tree_007.location = (-0.282, 0.2176, 0.2447)
ob_tree_007.scale = (0.02, 0.02, 0.2)
ob_tree_007.lineart.crease_threshold = 0.0
ob_tree_006.location = (-0.02272, -0.4577, 0.1802)
ob_tree_006.scale = (0.02, 0.02, 0.2)
ob_tree_006.lineart.crease_threshold = 0.0
ob_tree_005.location = (-0.5089, -0.3647, 0.2508)
ob_tree_005.scale = (0.02, 0.02, 0.2)
ob_tree_005.lineart.crease_threshold = 0.0
ob_tree_004.location = (-0.5135, -0.5978, 0.2192)
ob_tree_004.scale = (0.02, 0.02, 0.2)
ob_tree_004.lineart.crease_threshold = 0.0
ob_tree_003.location = (-0.6431, 0.3272, 0.2662)
ob_tree_003.scale = (0.02, 0.02, 0.2)
ob_tree_003.lineart.crease_threshold = 0.0
ob_tree_002.location = (0.3175, -0.4337, 0.1961)
ob_tree_002.scale = (0.02, 0.02, 0.2)
ob_tree_002.lineart.crease_threshold = 0.0
ob_tree_001.location = (0.0, 0.2574, 0.1911)
ob_tree_001.scale = (0.02, 0.02, 0.2)
ob_tree_001.lineart.crease_threshold = 0.0
ob_plane.location = (0.0, 0.0, 0.0)
ob_plane.lineart.crease_threshold = 0.0
ob_lamp.location = (4.076, 1.005, 5.904)
ob_lamp.rotation_euler = (0.6503, 0.05522, 1.866)
ob_lamp.lock_rotations_4d = False
ob_lamp.empty_display_type = 'ARROWS'
ob_lamp.color = (0.0, 0.0, 0.0, 0.0)
ob_lamp.lineart.crease_threshold = 0.0
ob_camera.location = (7.481, -6.508, 5.344)
ob_camera.rotation_euler = (1.109, 0.01082, 0.8149)
ob_camera.lock_rotations_4d = False
ob_camera.empty_display_type = 'ARROWS'
ob_camera.color = (0.0, 0.0, 0.0, 0.0)
ob_camera.display_type = 'WIRE'
ob_camera.lineart.crease_threshold = 0.0
ob_tree.location = (0.0, -0.004879, 0.2194)
ob_tree.scale = (0.02, 0.02, 0.2)
ob_tree.lineart.crease_threshold = 0.0

# ---- collection membership
col_collection_1.objects.link(ob_tree_012)
col_collection_1.objects.link(ob_tree_011)
col_collection_1.objects.link(ob_tree_010)
col_collection_1.objects.link(ob_tree_009)
col_collection_1.objects.link(ob_tree_008)
col_collection_1.objects.link(ob_tree_007)
col_collection_1.objects.link(ob_tree_006)
col_collection_1.objects.link(ob_tree_005)
col_collection_1.objects.link(ob_tree_004)
col_collection_1.objects.link(ob_tree_003)
col_collection_1.objects.link(ob_tree_002)
col_collection_1.objects.link(ob_tree_001)
col_collection_1.objects.link(ob_plane)
col_collection_1.objects.link(ob_lamp)
col_collection_1.objects.link(ob_camera)
col_collection_1.objects.link(ob_tree)

# ---- scene / render settings (as saved in the file)
scene.camera = ob_camera
scene.frame_start = 1; scene.frame_end = 250; scene.frame_set(1)
scene.render.engine = 'BLENDER_EEVEE_NEXT'
scene.render.resolution_percentage = 50
scene.render.dither_intensity = 0.0
scene.cycles.use_denoising = False
scene.cycles.samples = 128
scene.cycles.sampling_pattern = 'TABULATED_SOBOL'
scene.cycles.light_sampling_threshold = 0.0
scene.cycles.use_adaptive_sampling = False
scene.cycles.use_light_tree = False
scene.cycles.blur_glossy = 0.0
scene.cycles.sample_clamp_indirect = 0.0
scene.view_settings.view_transform = 'Standard'
bpy.context.view_layer.update()
